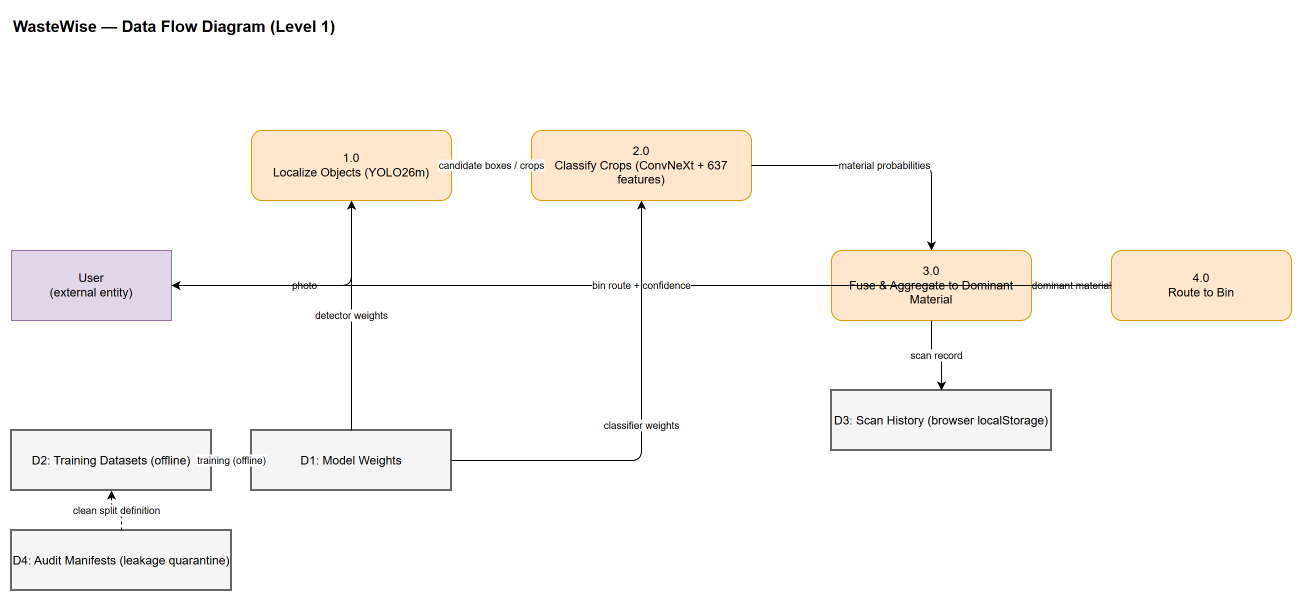

The diagram above was exported from draw.io. Its source (the exported page's mxGraphModel, read from the mxfile embedded in the PNG):
<mxGraphModel adaptiveColors="auto">
  <root>
    <mxCell id="0" />
    <mxCell id="1" parent="0" />
    <mxCell id="title" value="WasteWise — Data Flow Diagram (Level 1)" style="text;html=1;fontStyle=1;fontSize=16;align=left;" vertex="1" parent="1">
      <mxGeometry x="40" y="-60" width="600" height="30" as="geometry" />
    </mxCell>
    <mxCell id="user" value="User&#10;(external entity)" style="rounded=0;whiteSpace=wrap;html=1;fillColor=#e1d5e7;strokeColor=#9673a6;" vertex="1" parent="1">
      <mxGeometry x="40" y="180" width="160" height="70" as="geometry" />
    </mxCell>
    <mxCell id="p1" value="1.0&#10;Localize Objects (YOLO26m)" style="rounded=1;whiteSpace=wrap;html=1;fillColor=#ffe6cc;strokeColor=#d79b00;" vertex="1" parent="1">
      <mxGeometry x="280" y="60" width="200" height="70" as="geometry" />
    </mxCell>
    <mxCell id="p2" value="2.0&#10;Classify Crops (ConvNeXt + 637 features)" style="rounded=1;whiteSpace=wrap;html=1;fillColor=#ffe6cc;strokeColor=#d79b00;" vertex="1" parent="1">
      <mxGeometry x="560" y="60" width="220" height="70" as="geometry" />
    </mxCell>
    <mxCell id="p3" value="3.0&#10;Fuse &amp; Aggregate to Dominant Material" style="rounded=1;whiteSpace=wrap;html=1;fillColor=#ffe6cc;strokeColor=#d79b00;" vertex="1" parent="1">
      <mxGeometry x="860" y="180" width="200" height="70" as="geometry" />
    </mxCell>
    <mxCell id="p4" value="4.0&#10;Route to Bin" style="rounded=1;whiteSpace=wrap;html=1;fillColor=#ffe6cc;strokeColor=#d79b00;" vertex="1" parent="1">
      <mxGeometry x="1140" y="180" width="180" height="70" as="geometry" />
    </mxCell>
    <mxCell id="d1" value="D1: Model Weights" style="rounded=0;whiteSpace=wrap;html=1;fillColor=#f5f5f5;strokeColor=#666666;strokeWidth=2;" vertex="1" parent="1">
      <mxGeometry x="280" y="360" width="200" height="60" as="geometry" />
    </mxCell>
    <mxCell id="d2" value="D2: Training Datasets (offline)" style="rounded=0;whiteSpace=wrap;html=1;fillColor=#f5f5f5;strokeColor=#666666;strokeWidth=2;" vertex="1" parent="1">
      <mxGeometry x="40" y="360" width="200" height="60" as="geometry" />
    </mxCell>
    <mxCell id="d3" value="D3: Scan History (browser localStorage)" style="rounded=0;whiteSpace=wrap;html=1;fillColor=#f5f5f5;strokeColor=#666666;strokeWidth=2;" vertex="1" parent="1">
      <mxGeometry x="860" y="320" width="220" height="60" as="geometry" />
    </mxCell>
    <mxCell id="d4" value="D4: Audit Manifests (leakage quarantine)" style="rounded=0;whiteSpace=wrap;html=1;fillColor=#f5f5f5;strokeColor=#666666;strokeWidth=2;" vertex="1" parent="1">
      <mxGeometry x="40" y="460" width="220" height="60" as="geometry" />
    </mxCell>
    <mxCell id="e1" value="photo" edge="1" parent="1" source="user" target="p1" style="edgeStyle=orthogonalEdgeStyle;rounded=1;html=1;fontSize=10;">
      <mxGeometry relative="1" as="geometry" />
    </mxCell>
    <mxCell id="e2" value="candidate boxes / crops" edge="1" parent="1" source="p1" target="p2" style="edgeStyle=orthogonalEdgeStyle;rounded=1;html=1;fontSize=10;">
      <mxGeometry relative="1" as="geometry" />
    </mxCell>
    <mxCell id="e3" value="material probabilities" edge="1" parent="1" source="p2" target="p3" style="edgeStyle=orthogonalEdgeStyle;rounded=1;html=1;fontSize=10;">
      <mxGeometry relative="1" as="geometry" />
    </mxCell>
    <mxCell id="e4" value="dominant material" edge="1" parent="1" source="p3" target="p4" style="edgeStyle=orthogonalEdgeStyle;rounded=1;html=1;fontSize=10;">
      <mxGeometry relative="1" as="geometry" />
    </mxCell>
    <mxCell id="e5" value="bin route + confidence" edge="1" parent="1" source="p4" target="user" style="edgeStyle=orthogonalEdgeStyle;rounded=1;html=1;fontSize=10;">
      <mxGeometry relative="1" as="geometry" />
    </mxCell>
    <mxCell id="e6" value="detector weights" edge="1" parent="1" source="d1" target="p1" style="edgeStyle=orthogonalEdgeStyle;rounded=1;html=1;fontSize=10;">
      <mxGeometry relative="1" as="geometry" />
    </mxCell>
    <mxCell id="e7" value="classifier weights" edge="1" parent="1" source="d1" target="p2" style="edgeStyle=orthogonalEdgeStyle;rounded=1;html=1;fontSize=10;">
      <mxGeometry relative="1" as="geometry" />
    </mxCell>
    <mxCell id="e8" value="training (offline)" edge="1" parent="1" source="d2" target="d1" style="edgeStyle=orthogonalEdgeStyle;rounded=1;html=1;dashed=1;fontSize=10;">
      <mxGeometry relative="1" as="geometry" />
    </mxCell>
    <mxCell id="e9" value="clean split definition" edge="1" parent="1" source="d4" target="d2" style="edgeStyle=orthogonalEdgeStyle;rounded=1;html=1;dashed=1;fontSize=10;">
      <mxGeometry relative="1" as="geometry" />
    </mxCell>
    <mxCell id="e10" value="scan record" edge="1" parent="1" source="p3" target="d3" style="edgeStyle=orthogonalEdgeStyle;rounded=1;html=1;fontSize=10;">
      <mxGeometry relative="1" as="geometry" />
    </mxCell>
  </root>
</mxGraphModel>